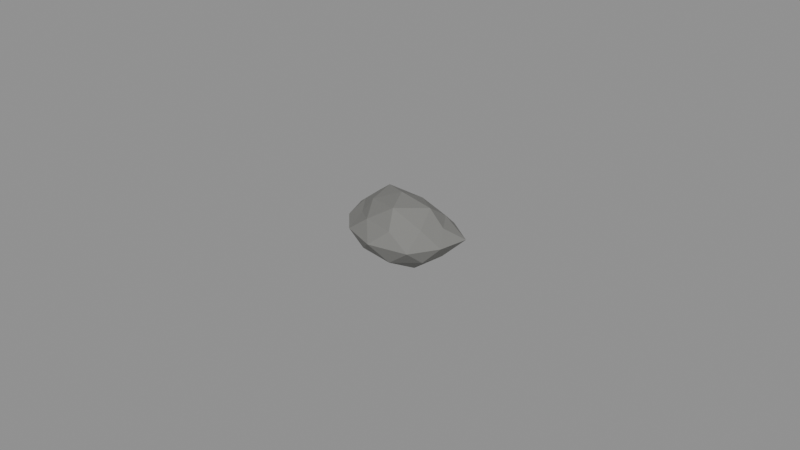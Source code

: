 # Source: pebble.blend  (saved by Blender 4.0.36; exported with 4.5.12 LTS)
import bpy
from mathutils import Matrix  # noqa: F401  (used for matrix-valued properties, if any)

bpy.ops.wm.read_factory_settings(use_empty=True)
scene = bpy.context.scene
scene.name = 'Scene'

# ---- materials (node trees are filled in below, after node groups)
mat_prop_pebble_stone = bpy.data.materials.new('Prop_pebble_stone')
mat_prop_pebble_stone.use_transparent_shadow = False
mat_prop_pebble_stone.diffuse_color = (0.2, 0.2, 0.19, 1.0)

# ---- material node trees
mat_prop_pebble_stone.use_nodes = True; mat_prop_pebble_stone.node_tree.nodes.clear()
_N = mat_prop_pebble_stone.node_tree.nodes; _L = mat_prop_pebble_stone.node_tree.links
n0 = _N.new('ShaderNodeBsdfPrincipled'); n0.name = 'Principled BSDF'; n0.location = (10, 300)
n0.inputs[0].default_value = (0.2, 0.2, 0.19, 1.0)
n0.inputs[2].default_value = 0.85
n0.inputs[3].default_value = 1.45
n1 = _N.new('ShaderNodeOutputMaterial'); n1.name = 'Material Output'; n1.location = (300, 300)
_L.new(n0.outputs[0], n1.inputs[0])
n1.is_active_output = True

# ---- meshes
me_pebble_mesh = bpy.data.meshes.new('pebble_Mesh')
me_pebble_mesh.from_pydata([(0.0002236, 0.0005961, -0.01064), (0.01391, -0.00686, -0.004846), (-0.004771, -0.01093, -0.004646), (-0.01554, 0.0005961, -0.004539), (-0.004957, 0.01255, -0.004807), (0.01309, 0.007609, -0.004578), (0.005447, -0.01146, 0.004172), (-0.01012, -0.005041, 0.003074), (-0.01425, 0.008483, 0.004435), (0.004253, 0.009898, 0.003142), (0.01544, 0.0005961, 0.003721), (0.0002236, 0.0005961, 0.01064), (-0.00275, -0.006269, -0.008641), (0.008788, -0.00407, -0.009471), (0.005395, -0.01134, -0.005851), (0.01521, 0.0005961, -0.005276), (0.007148, 0.004369, -0.007721), (-0.008756, 0.0005961, -0.008084), (-0.009969, -0.004958, -0.004489), (-0.002572, 0.007049, -0.008142), (-0.01381, 0.008243, -0.006053), (0.004156, 0.009672, -0.00453), (0.01803, -0.003742, -0.0003357), (0.02, 0.005415, -0.0003357), (0.0002236, -0.01466, -0.0003357), (0.01264, -0.01222, -0.0003357), (-0.01683, -0.00356, -0.0003357), (-0.01054, -0.01051, -0.0003357), (-0.01304, 0.01428, -0.0003357), (-0.02, 0.005524, -0.0003357), (0.01103, 0.01175, -0.0003357), (0.0002236, 0.01466, -0.0003357), (0.01272, -0.006213, 0.004755), (-0.004253, -0.009738, 0.00444), (-0.01381, 0.0005961, 0.004291), (-0.004396, 0.01126, 0.004592), (0.01154, 0.006764, 0.004276), (0.003797, -0.007652, 0.009643), (0.01062, 0.0005961, 0.00864), (-0.007284, -0.003495, 0.007672), (-0.008339, 0.005262, 0.008797), (0.002943, 0.006873, 0.007258)], [], [(0, 13, 12), (1, 13, 15), (0, 12, 17), (0, 17, 19), (0, 19, 16), (1, 15, 22), (2, 14, 24), (3, 18, 26), (4, 20, 28), (5, 21, 30), (1, 22, 25), (2, 24, 27), (3, 26, 29), (4, 28, 31), (5, 30, 23), (6, 32, 37), (7, 33, 39), (8, 34, 40), (9, 35, 41), (10, 36, 38), (38, 41, 11), (38, 36, 41), (36, 9, 41), (41, 40, 11), (41, 35, 40), (35, 8, 40), (40, 39, 11), (40, 34, 39), (34, 7, 39), (39, 37, 11), (39, 33, 37), (33, 6, 37), (37, 38, 11), (37, 32, 38), (32, 10, 38), (23, 36, 10), (23, 30, 36), (30, 9, 36), (31, 35, 9), (31, 28, 35), (28, 8, 35), (29, 34, 8), (29, 26, 34), (26, 7, 34), (27, 33, 7), (27, 24, 33), (24, 6, 33), (25, 32, 6), (25, 22, 32), (22, 10, 32), (30, 31, 9), (30, 21, 31), (21, 4, 31), (28, 29, 8), (28, 20, 29), (20, 3, 29), (26, 27, 7), (26, 18, 27), (18, 2, 27), (24, 25, 6), (24, 14, 25), (14, 1, 25), (22, 23, 10), (22, 15, 23), (15, 5, 23), (16, 21, 5), (16, 19, 21), (19, 4, 21), (19, 20, 4), (19, 17, 20), (17, 3, 20), (17, 18, 3), (17, 12, 18), (12, 2, 18), (15, 16, 5), (15, 13, 16), (13, 0, 16), (12, 14, 2), (12, 13, 14), (13, 1, 14)])
me_pebble_mesh.materials.append(mat_prop_pebble_stone)
me_pebble_mesh.update()

# ---- objects
ob_pebble = bpy.data.objects.new('pebble', me_pebble_mesh)

# ---- transforms, parenting, visibility, modifiers, constraints
ob_pebble.location = (0.0, 0.0, 0.0)

# ---- collection membership
scene.collection.objects.link(ob_pebble)

# ---- scene / render settings (as saved in the file)
scene.frame_start = 1; scene.frame_end = 250; scene.frame_set(1)
scene.render.engine = 'BLENDER_EEVEE_NEXT'
scene.cycles.sampling_pattern = 'TABULATED_SOBOL'
bpy.context.view_layer.update()

# ---- added for rendering (the .blend has no active camera and no usable light): camera, sun + grey world if the file has none
cam_auto = bpy.data.cameras.new('AutoCamera')
cam_auto.lens = 50.0
cam_auto.sensor_width = 36.0
cam_auto.clip_end = 1000.0
ob_auto_camera = bpy.data.objects.new('AutoCamera', cam_auto)
scene.collection.objects.link(ob_auto_camera)
ob_auto_camera.location = (0.185045, -0.222054, 0.148036)
ob_auto_camera.rotation_euler = (1.09748, -7.21219e-08, 0.694738)
scene.camera = ob_auto_camera
light_auto_sun = bpy.data.lights.new('AutoSun', 'SUN')
light_auto_sun.energy = 3.0
light_auto_sun.angle = 0.0523599
ob_auto_sun = bpy.data.objects.new('AutoSun', light_auto_sun)
scene.collection.objects.link(ob_auto_sun)
ob_auto_sun.rotation_euler = (0.872665, 0.174533, 0.523599)
if scene.world is None:
    world_auto = bpy.data.worlds.new('AutoWorld')
    world_auto.color = (0.3, 0.3, 0.3)
    scene.world = world_auto
bpy.context.view_layer.update()
